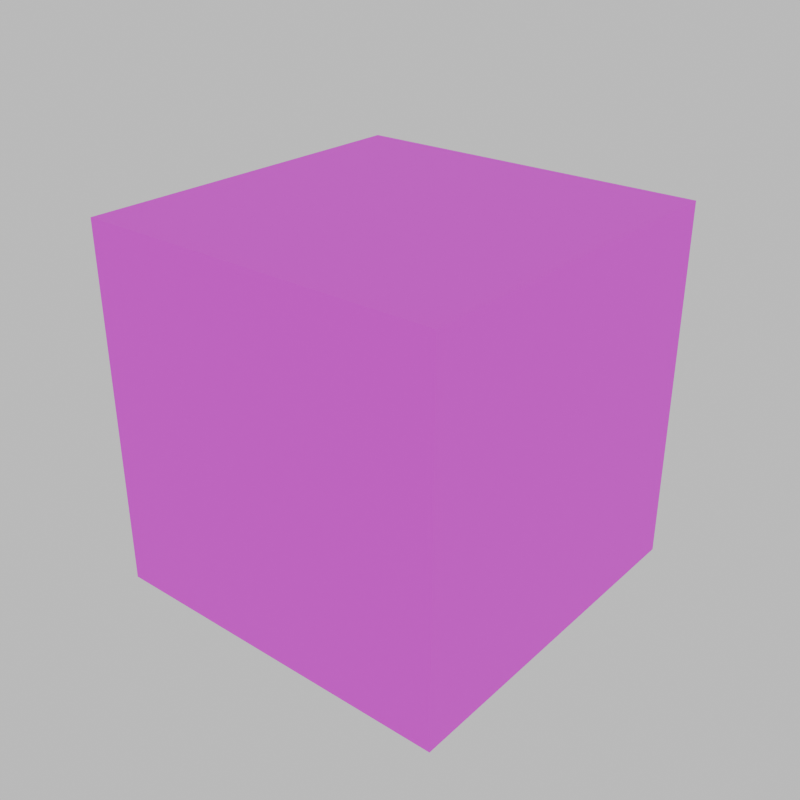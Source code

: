 # Source: blue_grooble_bonkers.blend  (saved by Blender 5.0.118; exported with 4.5.12 LTS)
import bpy
from mathutils import Matrix  # noqa: F401  (used for matrix-valued properties, if any)

bpy.ops.wm.read_factory_settings(use_empty=True)
scene = bpy.context.scene
scene.name = 'Scene'

# ---- collections
col_collection = bpy.data.collections.new('Collection'); scene.collection.children.link(col_collection)

# ---- images (referenced by path relative to the original .blend; pixels are not part of the script)
import os
ASSET_DIR = os.environ.get("B2B_ASSET_DIR", "")  # directory of the original .blend (textures are referenced by path, not embedded)
HERE = os.path.dirname(os.path.abspath(__file__))  # packed textures are extracted next to this script under _unpacked/

def load_image(name, relpath, width, height, colorspace="sRGB"):
    """Load a texture the original file referenced (path relative to the .blend, or extracted next to this script)."""
    p = next((c for c in (os.path.join(HERE, relpath), os.path.join(ASSET_DIR, relpath)) if relpath and os.path.exists(c)), "")
    if p:
        img = bpy.data.images.load(p, check_existing=True)
        img.name = name
    else:  # same state as the original file: an image datablock whose file is absent (Cycles renders it pink)
        img = bpy.data.images.new(name, width, height)
        img.source = "FILE"
        img.filepath = "//" + (relpath or name)
    img.colorspace_settings.name = colorspace
    return img
img_blue_grooble_face_png = load_image('blue_grooble_face.png', 'blue_grooble_face.png', 1024, 1024, 'sRGB')
img_blue_grooble_body_png = load_image('blue_grooble_body.png', 'blue_grooble_body.png', 1024, 1024, 'sRGB')

# ---- materials (node trees are filled in below, after node groups)
mat_blue_grooble_face = bpy.data.materials.new('blue_grooble_face')
mat_blue_grooble_body = bpy.data.materials.new('blue_grooble_body')

# ---- material node trees
mat_blue_grooble_face.use_nodes = True; mat_blue_grooble_face.node_tree.nodes.clear()
_N = mat_blue_grooble_face.node_tree.nodes; _L = mat_blue_grooble_face.node_tree.links
n0 = _N.new('ShaderNodeBsdfPrincipled'); n0.name = 'Principled BSDF'; n0.location = (-200, 100)
n0.inputs[2].default_value = 1.0
n1 = _N.new('ShaderNodeOutputMaterial'); n1.name = 'Material Output'; n1.location = (200, 100)
n2 = _N.new('ShaderNodeTexImage'); n2.name = 'Image Texture'; n2.location = (-490, 66)
n2.image = img_blue_grooble_face_png
n2.interpolation = 'Closest'
_L.new(n0.outputs[0], n1.inputs[0])
_L.new(n2.outputs[0], n0.inputs[0])
n1.is_active_output = True
mat_blue_grooble_body.use_nodes = True; mat_blue_grooble_body.node_tree.nodes.clear()
_N = mat_blue_grooble_body.node_tree.nodes; _L = mat_blue_grooble_body.node_tree.links
n0 = _N.new('ShaderNodeOutputMaterial'); n0.name = 'Material Output'; n0.location = (200, 100)
n1 = _N.new('ShaderNodeBsdfPrincipled'); n1.name = 'Principled BSDF'; n1.location = (-200, 100)
n1.inputs[2].default_value = 1.0
n2 = _N.new('ShaderNodeTexImage'); n2.name = 'Image Texture'; n2.location = (-490, 66)
n2.image = img_blue_grooble_body_png
_L.new(n1.outputs[0], n0.inputs[0])
_L.new(n2.outputs[0], n1.inputs[0])
n0.is_active_output = True

# ---- world
world_world = bpy.data.worlds.new('World'); scene.world = world_world
world_world.use_nodes = True; world_world.node_tree.nodes.clear()
_N = world_world.node_tree.nodes; _L = world_world.node_tree.links
n0 = _N.new('ShaderNodeOutputWorld'); n0.name = 'World Output'; n0.location = (200, 100)
n1 = _N.new('ShaderNodeBackground'); n1.name = 'Background'; n1.location = (-200, 100)
n1.inputs[0].default_value = (0.7329, 0.7329, 0.7329, 1.0)
_L.new(n1.outputs[0], n0.inputs[0])
n0.is_active_output = True
world_world.color = (0.05088, 0.05088, 0.05088)
world_world.sun_shadow_jitter_overblur = 0.0

# ---- meshes
me_cube_001 = bpy.data.meshes.new('Cube.001')
me_cube_001.from_pydata([(-1.0, -1.0, -1.0), (-1.0, -1.0, 1.0), (-1.0, 1.0, -1.0), (-1.0, 1.0, 1.0), (1.0, -1.0, -1.0), (1.0, -1.0, 1.0), (1.0, 1.0, -1.0), (1.0, 1.0, 1.0)], [], [(0, 1, 3, 2), (2, 3, 7, 6), (6, 7, 5, 4), (4, 5, 1, 0), (2, 6, 4, 0), (7, 3, 1, 5)])
me_cube_001.polygons.foreach_set('material_index', [1, 0, 1, 1, 1, 1])
_uv = me_cube_001.uv_layers.new(name='UVMap')
_uv.uv.foreach_set('vector', [0.375, 0.0, 0.625, 0.0, 0.625, 0.25, 0.375, 0.25, 1.0, 0.0, 1.0, 1.0, 5.96e-08, 1.0, 1.192e-07, 0.0, 0.375, 0.5, 0.625, 0.5, 0.625, 0.75, 0.375, 0.75, 0.375, 0.75, 0.625, 0.75, 0.625, 1.0, 0.375, 1.0, 0.125, 0.5, 0.375, 0.5, 0.375, 0.75, 0.125, 0.75, 0.625, 0.5, 0.875, 0.5, 0.875, 0.75, 0.625, 0.75])
me_cube_001.materials.append(mat_blue_grooble_face)
me_cube_001.materials.append(mat_blue_grooble_body)
me_cube_001.update()

# ---- objects
ob_blue_grooble = bpy.data.objects.new('blue_grooble', me_cube_001)

# ---- transforms, parenting, visibility, modifiers, constraints
ob_blue_grooble.location = (0.0, 0.0, 0.0)

# ---- collection membership
col_collection.objects.link(ob_blue_grooble)

# ---- scene / render settings (as saved in the file)
scene.frame_start = 1; scene.frame_end = 250; scene.frame_set(1)
scene.render.engine = 'BLENDER_EEVEE_NEXT'
scene.render.resolution_x = 1080
scene.render.film_transparent = True
scene.render.bake_bias = 0.0
scene.render.bake_samples = 0
scene.cycles.sampling_pattern = 'TABULATED_SOBOL'
scene.eevee.use_volume_custom_range = False
bpy.context.view_layer.update()

# ---- added for rendering (the .blend has no active camera): camera
cam_auto = bpy.data.cameras.new('AutoCamera')
cam_auto.lens = 50.0
cam_auto.sensor_width = 36.0
cam_auto.clip_end = 1000.0
ob_auto_camera = bpy.data.objects.new('AutoCamera', cam_auto)
scene.collection.objects.link(ob_auto_camera)
ob_auto_camera.location = (3.20507, -3.84609, 2.56406)
ob_auto_camera.rotation_euler = (1.09748, -7.21219e-08, 0.694738)
scene.camera = ob_auto_camera
bpy.context.view_layer.update()

